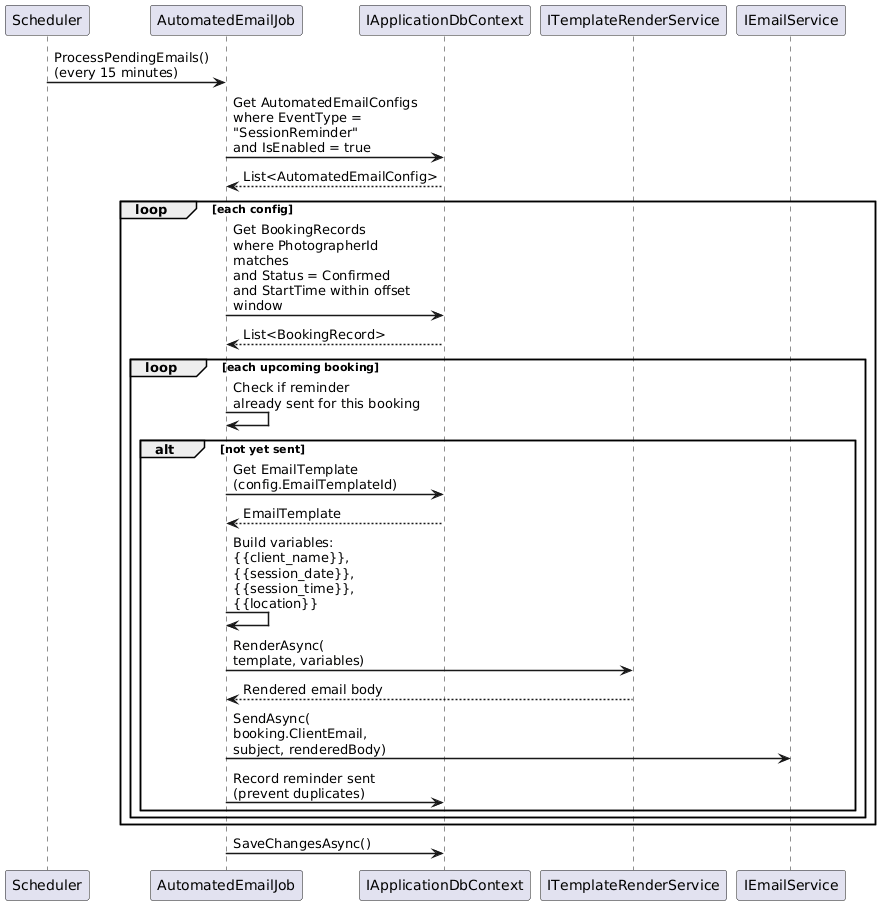

The diagram above was rendered by PlantUML. Its source (embedded in the PNG):
@startuml
skinparam sequenceArrowThickness 1.5
skinparam maxMessageSize 200

participant "Scheduler" as Sched
participant "AutomatedEmailJob" as Job
participant "IApplicationDbContext" as DB
participant "ITemplateRenderService" as Render
participant "IEmailService" as Email

Sched -> Job : ProcessPendingEmails()\n(every 15 minutes)

Job -> DB : Get AutomatedEmailConfigs\nwhere EventType = "SessionReminder"\nand IsEnabled = true
DB --> Job : List<AutomatedEmailConfig>

loop each config
  Job -> DB : Get BookingRecords\nwhere PhotographerId matches\nand Status = Confirmed\nand StartTime within offset window
  DB --> Job : List<BookingRecord>

  loop each upcoming booking
    Job -> Job : Check if reminder\nalready sent for this booking

    alt not yet sent
      Job -> DB : Get EmailTemplate\n(config.EmailTemplateId)
      DB --> Job : EmailTemplate

      Job -> Job : Build variables:\n{{client_name}}, {{session_date}},\n{{session_time}}, {{location}}

      Job -> Render : RenderAsync(\ntemplate, variables)
      Render --> Job : Rendered email body

      Job -> Email : SendAsync(\nbooking.ClientEmail,\nsubject, renderedBody)

      Job -> DB : Record reminder sent\n(prevent duplicates)
    end
  end
end

Job -> DB : SaveChangesAsync()

@enduml